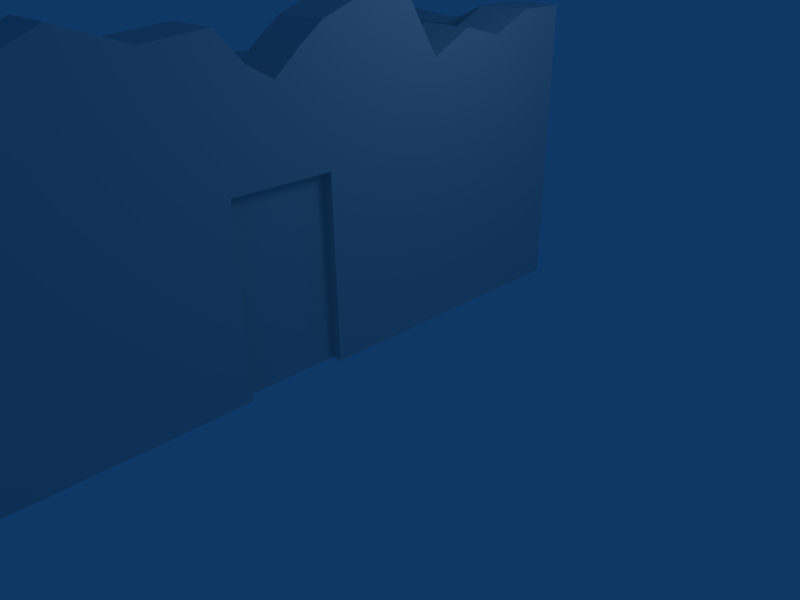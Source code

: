 # Source: ruins_house6.blend  (saved by Blender 2.49.2; exported with 4.5.12 LTS)
import bpy
from mathutils import Matrix  # noqa: F401  (used for matrix-valued properties, if any)

bpy.ops.wm.read_factory_settings(use_empty=True)
scene = bpy.context.scene
scene.name = 'Scene'

# ---- collections
col_collection_1 = bpy.data.collections.new('Collection 1'); scene.collection.children.link(col_collection_1)

# ---- materials (node trees are filled in below, after node groups)
mat_material = bpy.data.materials.new('Material')
mat_material.alpha_threshold = 0.0
mat_material.roughness = 0.5
mat_material.line_color = (0.0, 0.0, 0.0, 1.0)

# ---- material node trees

# ---- world
world_world = bpy.data.worlds.new('World'); scene.world = world_world
world_world.color = (0.05656, 0.2208, 0.4)
world_world.use_sun_shadow = False
world_world.sun_shadow_jitter_overblur = 0.0
world_world.cycles.sampling_method = 'MANUAL'
world_world.cycles.sample_map_resolution = 256

# ---- cameras
cam_camera = bpy.data.cameras.new('Camera')
cam_camera.passepartout_alpha = 0.2
cam_camera.clip_end = 100.0
cam_camera.lens = 35.0
cam_camera.ortho_scale = 7.314
cam_camera.show_passepartout = False
cam_camera.show_safe_areas = True
cam_camera.dof.focus_distance = 0.0
cam_camera.dof.aperture_fstop = 128.0

# ---- lights
light_spot = bpy.data.lights.new('Spot', 'POINT')
light_spot.transmission_factor = 0.0
light_spot.cutoff_distance = 30.0
light_spot.energy = 100.0
light_spot.shadow_buffer_clip_start = 1.001
light_spot.shadow_soft_size = 1.0
light_spot.shadow_maximum_resolution = 0.006
light_spot.use_absolute_resolution = True
light_spot.cycles.use_multiple_importance_sampling = False

# ---- meshes
me_cube = bpy.data.meshes.new('Cube')
me_cube.from_pydata([(0.4, 2.529, -1.0), (0.4, -1.0, -1.0), (-0.4, -1.0, -1.0), (-0.4, 2.529, -1.0), (0.4, 2.529, 2.366), (0.4, -1.0, 2.366), (-0.4, -1.0, 2.366), (-0.4, 2.529, 2.366), (-0.4, 3.229, 2.366), (0.4, 3.229, 2.366), (-0.4, 3.229, -1.0), (0.4, 3.229, -1.0), (-3.886, 3.229, -1.0), (-3.886, 3.229, 2.366), (-3.886, 2.529, 2.366), (-3.886, 2.529, -1.0), (-4.466, 2.529, -1.0), (-4.466, 2.529, 1.58), (-4.466, 3.229, 1.58), (-4.466, 3.229, -1.0), (-5.031, 3.229, -1.0), (-5.031, 3.229, 0.9694), (-5.031, 2.529, 0.9694), (-5.031, 2.529, -1.0), (-6.111, 2.529, -1.0), (-6.111, 2.529, 1.578), (-6.111, 3.229, 1.578), (-6.111, 3.229, -1.0), (-7.125, 3.229, -1.0), (-7.125, 3.229, 1.486), (-7.125, 2.529, 1.486), (-7.125, 2.529, -1.0), (-8.195, 2.529, -1.0), (-8.195, 2.529, 0.764), (-8.195, 3.229, 0.764), (-8.195, 3.229, -1.0), (-8.995, 3.229, -1.0), (-8.995, 3.229, 0.764), (-8.995, 2.529, 0.764), (-8.995, 2.529, -1.0), (-8.995, -0.0419, -1.0), (-8.995, -0.0419, -0.0297), (-8.195, -0.0419, -0.0297), (-8.195, -0.0419, -1.0), (-8.195, -1.494, -1.0), (-8.195, -1.494, 0.2201), (-8.995, -1.494, 0.2201), (-8.995, -1.494, -1.0), (-8.995, -2.209, -1.0), (-8.995, -2.209, -0.2569), (-8.195, -2.209, -0.2569), (-8.195, -2.209, -1.0), (-8.195, -3.031, -1.0), (-8.195, -3.031, -0.0248), (-8.995, -3.031, -0.0248), (-8.995, -3.031, -1.0), (-8.995, -4.4, -1.0), (-8.995, -4.4, -0.4783), (-8.195, -4.4, -0.4783), (-8.195, -4.4, -1.0), (-0.4, -2.378, 2.366), (0.4, -2.378, 2.366), (-0.4, -2.378, -1.0), (0.4, -2.378, -1.0), (0.4, -7.957, -1.0), (-0.4, -7.957, -1.0), (0.4, -7.957, 2.366), (-0.4, -7.957, 2.916), (-0.4, -8.657, 2.916), (0.4, -8.657, 2.366), (-0.4, -8.657, -1.0), (0.4, -8.657, -1.0), (-2.79, -8.657, -1.0), (-2.79, -8.657, 1.216), (-2.79, -7.957, 1.216), (-2.79, -7.957, -1.0), (-3.686, -7.957, -1.0), (-3.686, -7.957, -0.06581), (-3.686, -8.657, -0.06581), (-3.686, -8.657, -1.0), (-4.686, -8.657, -1.0), (-4.686, -8.657, -0.2136), (-4.686, -7.957, -0.2136), (-4.686, -7.957, -1.0), (-5.645, -7.957, -1.0), (-5.645, -7.957, -0.6272), (-5.645, -8.657, -0.6272), (-5.645, -8.657, -1.0), (0.4, -1.0, 1.605), (-0.4, -1.0, 1.605), (-0.4, -2.378, 1.605), (0.4, -2.378, 1.605), (0.25, -2.378, 1.605), (0.25, -1.0, 1.605), (0.25, -2.378, -1.0), (0.25, -1.0, -1.0), (0.1, -2.378, 1.605), (0.1, -1.0, 1.605), (0.1, -2.378, -1.0), (0.1, -1.0, -1.0), (-3.886, 2.529, 1.666), (-0.4, -1.0, 1.666), (0.4, -8.657, 2.916), (0.4, -7.957, 2.916), (0.4, -2.378, 3.365), (-0.4, -2.378, 3.365), (0.4, 3.229, 3.142), (-0.4, 3.229, 3.142), (-0.4, 2.529, 3.142), (-0.4, -1.0, 3.323), (0.4, -1.0, 3.323), (0.4, 2.529, 3.142), (-1.097, 2.529, 2.841), (-1.794, 2.529, 2.841), (-2.492, 2.529, 2.914), (-3.189, 2.529, 2.863), (-3.189, 3.229, 2.863), (-2.492, 3.229, 2.914), (-1.794, 3.229, 2.841), (-1.097, 3.229, 2.841), (-3.568, 1.826, 2.366), (-3.646, 1.123, 2.366), (-3.886, 0.4201, 2.366), (-1.097, -0.04721, 2.366), (-1.794, -0.3155, 2.366), (-2.492, -0.3161, 2.366), (-3.568, 1.826, 1.666), (-3.646, 1.123, 1.666), (-3.886, 0.4201, 1.666), (-2.492, -0.3161, 1.666), (-1.794, -0.3155, 1.666), (-1.097, -0.04721, 1.666), (-3.189, -0.2856, 2.366), (-2.84, 0.06434, 2.366), (-2.492, 0.4143, 2.366), (-3.189, -0.2856, 1.666), (-0.4, 1.94, 2.867), (-0.4, 1.352, 3.014), (-0.4, 0.7643, 2.715), (-0.4, 0.1762, 3.68), (-0.4, -0.4119, 3.542), (0.4, -0.4119, 3.542), (0.4, 0.1762, 3.68), (0.4, 0.7643, 2.715), (0.4, 1.352, 3.014), (0.4, 1.94, 2.867), (0.4, -2.033, 2.97), (0.4, -1.689, 2.771), (0.4, -1.344, 3.07), (-0.4, -1.344, 3.07), (-0.4, -1.689, 2.771), (-0.4, -2.033, 2.97), (-0.4, -7.16, 3.735), (-0.4, -6.363, 3.521), (-0.4, -5.566, 3.061), (-0.4, -4.769, 3.189), (-0.4, -3.972, 3.559), (-0.4, -3.175, 3.282), (0.4, -3.175, 3.282), (0.4, -3.972, 3.559), (0.4, -4.769, 3.189), (0.4, -5.566, 3.061), (0.4, -6.363, 3.521), (0.4, -7.16, 3.735), (-0.8781, -8.657, 2.589), (-1.356, -8.657, 2.469), (-1.834, -8.657, 1.675), (-2.312, -8.657, 1.506), (-0.8781, -7.957, 2.589), (-1.356, -7.957, 2.469), (-1.834, -7.957, 1.675), (-2.312, -7.957, 1.506)], [], [(0, 1, 2, 3), (4, 0, 11, 9), (0, 3, 10, 11), (9, 11, 10, 8), (10, 3, 15, 12), (8, 10, 12, 13), (3, 7, 14, 15), (15, 14, 17, 16), (14, 13, 18, 17), (13, 12, 19, 18), (12, 15, 16, 19), (19, 16, 23, 20), (18, 19, 20, 21), (17, 18, 21, 22), (16, 17, 22, 23), (23, 22, 25, 24), (22, 21, 26, 25), (21, 20, 27, 26), (20, 23, 24, 27), (27, 24, 31, 28), (26, 27, 28, 29), (25, 26, 29, 30), (24, 25, 30, 31), (31, 30, 33, 32), (30, 29, 34, 33), (29, 28, 35, 34), (28, 31, 32, 35), (35, 32, 39, 36), (34, 35, 36, 37), (33, 34, 37, 38), (39, 38, 37, 36), (38, 39, 40, 41), (33, 38, 41, 42), (39, 32, 43, 40), (32, 33, 42, 43), (43, 42, 45, 44), (40, 43, 44, 47), (42, 41, 46, 45), (41, 40, 47, 46), (46, 47, 48, 49), (45, 46, 49, 50), (47, 44, 51, 48), (44, 45, 50, 51), (51, 50, 53, 52), (48, 51, 52, 55), (50, 49, 54, 53), (49, 48, 55, 54), (54, 55, 56, 57), (53, 54, 57, 58), (55, 52, 59, 56), (52, 53, 58, 59), (59, 58, 57, 56), (62, 63, 64, 65), (64, 66, 69, 71), (65, 64, 71, 70), (71, 69, 68, 70), (65, 70, 72, 75), (74, 75, 76, 77), (73, 74, 77, 78), (75, 72, 79, 76), (72, 73, 78, 79), (79, 78, 81, 80), (76, 79, 80, 83), (78, 77, 82, 81), (77, 76, 83, 82), (82, 83, 84, 85), (81, 82, 85, 86), (83, 80, 87, 84), (80, 81, 86, 87), (85, 84, 87, 86), (88, 0, 4), (5, 88, 4), (1, 0, 88), (89, 7, 3), (2, 89, 3), (89, 6, 7), (6, 89, 90, 60), (88, 5, 61, 91), (91, 66, 64), (63, 91, 64), (91, 61, 66), (90, 65, 67), (60, 90, 67), (90, 62, 65), (88, 91, 92, 93), (91, 63, 94, 92), (1, 88, 93, 95), (95, 93, 92, 94), (90, 89, 97, 96), (62, 90, 96, 98), (89, 2, 99, 97), (97, 99, 98, 96), (69, 66, 103, 102), (68, 69, 102), (9, 8, 107, 106), (4, 9, 106, 111), (108, 111, 106, 107), (103, 67, 68, 102), (113, 114, 14, 7), (108, 112, 7), (112, 113, 7), (114, 115, 14), (117, 118, 8, 13), (119, 107, 8), (116, 117, 13), (118, 119, 8), (107, 119, 112, 108), (119, 118, 113, 112), (118, 117, 114, 113), (117, 116, 115, 114), (116, 13, 14, 115), (14, 120, 134, 7), (7, 134, 123, 6), (132, 125, 124, 133), (132, 133, 121, 122), (133, 124, 123, 134), (133, 134, 120, 121), (122, 121, 127, 128), (121, 120, 126, 127), (120, 14, 100, 126), (6, 123, 131, 101), (123, 124, 130, 131), (124, 125, 129, 130), (122, 128, 135, 132), (125, 132, 135, 129), (138, 7, 6), (109, 140, 6), (136, 108, 7), (140, 139, 6), (137, 136, 7), (139, 138, 6), (138, 137, 7), (143, 5, 4), (111, 145, 4), (141, 110, 5), (145, 144, 4), (142, 141, 5), (144, 143, 4), (143, 142, 5), (108, 136, 145, 111), (136, 137, 144, 145), (137, 138, 143, 144), (138, 139, 142, 143), (139, 140, 141, 142), (140, 109, 110, 141), (147, 61, 5), (110, 148, 5), (146, 104, 61), (148, 147, 5), (147, 146, 61), (150, 6, 60), (105, 151, 60), (149, 109, 6), (151, 150, 60), (150, 149, 6), (109, 149, 148, 110), (149, 150, 147, 148), (150, 151, 146, 147), (151, 105, 104, 146), (154, 155, 60, 67), (157, 105, 60), (152, 153, 67), (156, 157, 60), (153, 154, 67), (155, 156, 60), (160, 161, 66, 61), (104, 158, 61), (163, 103, 66), (158, 159, 61), (162, 163, 66), (159, 160, 61), (161, 162, 66), (105, 157, 158, 104), (157, 156, 159, 158), (156, 155, 160, 159), (155, 154, 161, 160), (154, 153, 162, 161), (153, 152, 163, 162), (152, 67, 103, 163), (165, 166, 72, 70), (68, 164, 70), (167, 73, 72), (164, 165, 70), (166, 167, 72), (67, 168, 164, 68), (168, 169, 165, 164), (169, 170, 166, 165), (170, 171, 167, 166), (171, 74, 73, 167), (170, 169, 65, 75), (74, 171, 75), (168, 67, 65), (171, 170, 75), (169, 168, 65)])
_uv = me_cube.uv_layers.new(name='UVTex')
_uv.uv.foreach_set('vector', [0.8231, 0.3168, 0.8231, 0.2886, 0.8167, 0.2886, 0.8167, 0.3168, 0.4578, 0.8852, 0.4578, 0.7531, 0.4852, 0.7531, 0.4852, 0.8852, 0.8231, 0.3168, 0.8167, 0.3168, 0.8167, 0.3224, 0.8231, 0.3224, 0.4854, 0.8849, 0.4854, 0.7548, 0.5163, 0.7548, 0.5163, 0.8849, 0.8167, 0.3224, 0.8167, 0.3168, 0.7888, 0.3168, 0.7888, 0.3224, 0.5163, 0.8849, 0.5163, 0.7548, 0.6512, 0.7548, 0.6512, 0.8849, 0.6475, 0.4493, 0.6475, 0.5878, 0.504, 0.5878, 0.504, 0.4493, 0.504, 0.4493, 0.504, 0.5878, 0.4801, 0.5555, 0.4801, 0.4493, 0.2791, 0.1145, 0.2791, 0.1482, 0.232, 0.1482, 0.232, 0.1145, 0.6512, 0.8849, 0.6512, 0.7548, 0.6736, 0.7548, 0.6736, 0.8545, 0.7888, 0.3224, 0.7888, 0.3168, 0.7842, 0.3168, 0.7842, 0.3224, 0.7842, 0.3224, 0.7842, 0.3168, 0.7796, 0.3168, 0.7796, 0.3224, 0.6736, 0.8545, 0.6736, 0.7548, 0.6954, 0.7548, 0.6954, 0.8309, 0.232, 0.1145, 0.232, 0.1482, 0.1918, 0.1482, 0.1918, 0.1145, 0.4801, 0.4493, 0.4801, 0.5555, 0.4569, 0.5304, 0.4569, 0.4493, 0.4569, 0.4493, 0.4569, 0.5304, 0.4125, 0.5554, 0.4125, 0.4493, 0.1918, 0.1145, 0.1918, 0.1482, 0.132, 0.1482, 0.132, 0.1145, 0.6954, 0.8309, 0.6954, 0.7548, 0.7372, 0.7548, 0.7372, 0.8545, 0.7796, 0.3224, 0.7796, 0.3168, 0.771, 0.3168, 0.771, 0.3224, 0.771, 0.3224, 0.771, 0.3168, 0.7629, 0.3168, 0.7629, 0.3224, 0.7372, 0.8545, 0.7372, 0.7548, 0.7764, 0.7548, 0.7764, 0.8509, 0.132, 0.1145, 0.132, 0.1482, 0.08285, 0.1483, 0.08285, 0.1145, 0.4125, 0.4493, 0.4125, 0.5554, 0.3707, 0.5516, 0.3707, 0.4493, 0.3707, 0.4493, 0.3707, 0.5516, 0.3267, 0.5219, 0.3267, 0.4493, 0.08285, 0.1145, 0.08285, 0.1483, 0.0206, 0.1483, 0.0206, 0.1145, 0.7764, 0.8509, 0.7764, 0.7548, 0.8178, 0.7548, 0.8178, 0.823, 0.7629, 0.3224, 0.7629, 0.3168, 0.7544, 0.3168, 0.7544, 0.3224, 0.7544, 0.3224, 0.7544, 0.3168, 0.748, 0.3168, 0.748, 0.3224, 0.8178, 0.823, 0.8178, 0.7548, 0.8487, 0.7548, 0.8487, 0.823, 0.3566, 0.1723, 0.3861, 0.1723, 0.3861, 0.206, 0.3566, 0.206, 0.05289, 0.6522, 0.05289, 0.7174, 0.02704, 0.7174, 0.02704, 0.6522, 0.05289, 0.7174, 0.05289, 0.6522, 0.1478, 0.6522, 0.1478, 0.6881, 0.3566, 0.1723, 0.3566, 0.206, 0.2432, 0.206, 0.2432, 0.1723, 0.748, 0.3168, 0.7544, 0.3168, 0.7544, 0.2962, 0.748, 0.2962, 0.6674, 0.6526, 0.6674, 0.7367, 0.5449, 0.6988, 0.5449, 0.6526, 0.5449, 0.6526, 0.5449, 0.6988, 0.4756, 0.7107, 0.4756, 0.6526, 0.748, 0.2962, 0.7544, 0.2962, 0.7544, 0.2846, 0.748, 0.2846, 0.2432, 0.1723, 0.2432, 0.206, 0.1811, 0.206, 0.1811, 0.1723, 0.1478, 0.6881, 0.1478, 0.6522, 0.2015, 0.6522, 0.2015, 0.6973, 0.2015, 0.6973, 0.2015, 0.6522, 0.2279, 0.6522, 0.2279, 0.6797, 0.1811, 0.1723, 0.1811, 0.206, 0.1449, 0.206, 0.1449, 0.1723, 0.748, 0.2846, 0.7544, 0.2846, 0.7544, 0.2789, 0.748, 0.2789, 0.4756, 0.6526, 0.4756, 0.7107, 0.4415, 0.688, 0.4415, 0.6526, 0.4415, 0.6526, 0.4415, 0.688, 0.4024, 0.699, 0.4024, 0.6526, 0.748, 0.2789, 0.7544, 0.2789, 0.7544, 0.2724, 0.748, 0.2724, 0.1449, 0.1723, 0.1449, 0.206, 0.1089, 0.206, 0.1089, 0.1723, 0.2279, 0.6797, 0.2279, 0.6522, 0.2582, 0.6522, 0.2582, 0.6883, 0.2582, 0.6883, 0.2582, 0.6522, 0.3088, 0.6522, 0.3088, 0.6715, 0.1089, 0.1723, 0.1089, 0.206, 0.04812, 0.206, 0.04812, 0.1723, 0.748, 0.2724, 0.7544, 0.2724, 0.7544, 0.2614, 0.748, 0.2614, 0.4024, 0.6526, 0.4024, 0.699, 0.3371, 0.6774, 0.3371, 0.6526, 0.02614, 0.1723, 0.04812, 0.1723, 0.04812, 0.206, 0.02614, 0.206, 0.8167, 0.2776, 0.8231, 0.2776, 0.8231, 0.233, 0.8167, 0.233, 0.04617, 0.7531, 0.04617, 0.8852, 0.0187, 0.8852, 0.0187, 0.7531, 0.8167, 0.233, 0.8231, 0.233, 0.8231, 0.2274, 0.8167, 0.2274, 0.3044, 0.4539, 0.3044, 0.6121, 0.2668, 0.6379, 0.2668, 0.4539, 0.8167, 0.233, 0.8167, 0.2274, 0.7976, 0.2274, 0.7976, 0.233, 0.8557, 0.7358, 0.8557, 0.6415, 0.8176, 0.6415, 0.8176, 0.6812, 0.5744, 0.1716, 0.5744, 0.1998, 0.5112, 0.1998, 0.5112, 0.1716, 0.7976, 0.233, 0.7976, 0.2274, 0.7904, 0.2274, 0.7904, 0.233, 0.1545, 0.4539, 0.1545, 0.558, 0.1124, 0.4978, 0.1124, 0.4539, 0.1124, 0.4539, 0.1124, 0.4978, 0.06543, 0.4909, 0.06543, 0.4539, 0.7904, 0.233, 0.7904, 0.2274, 0.7824, 0.2274, 0.7824, 0.233, 0.5112, 0.1716, 0.5112, 0.1998, 0.4704, 0.1998, 0.4704, 0.1716, 0.8176, 0.6812, 0.8176, 0.6415, 0.775, 0.6415, 0.775, 0.6749, 0.775, 0.6749, 0.775, 0.6415, 0.7342, 0.6415, 0.7342, 0.6573, 0.4704, 0.1716, 0.4704, 0.1998, 0.4282, 0.1998, 0.4282, 0.1716, 0.7824, 0.233, 0.7824, 0.2274, 0.7747, 0.2274, 0.7747, 0.233, 0.06543, 0.4539, 0.06543, 0.4909, 0.02037, 0.4714, 0.02037, 0.4539, 0.4282, 0.1998, 0.4132, 0.1998, 0.4132, 0.1716, 0.4282, 0.1716, 0.3192, 0.8554, 0.4578, 0.7531, 0.4578, 0.8852, 0.3192, 0.8852, 0.3192, 0.8554, 0.4578, 0.8852, 0.3192, 0.7531, 0.4578, 0.7531, 0.3192, 0.8554, 0.3074, 0.3462, 0.4526, 0.3775, 0.4526, 0.2389, 0.3074, 0.2389, 0.3074, 0.3462, 0.4526, 0.2389, 0.7665, 0.2506, 0.7981, 0.2506, 0.7981, 0.2822, 0.3074, 0.3775, 0.3074, 0.3462, 0.2507, 0.3462, 0.2507, 0.3775, 0.3192, 0.8554, 0.3192, 0.8852, 0.2652, 0.8852, 0.2652, 0.8554, 0.2652, 0.8554, 0.04617, 0.8852, 0.04617, 0.7531, 0.2652, 0.7531, 0.2652, 0.8554, 0.04617, 0.7531, 0.2652, 0.8554, 0.2652, 0.8852, 0.04617, 0.8852, 0.2507, 0.3462, 0.02109, 0.2389, 0.02109, 0.4001, 0.2507, 0.3775, 0.2507, 0.3462, 0.02109, 0.4001, 0.2507, 0.3462, 0.2507, 0.2389, 0.02109, 0.2389, 0.9462, 0.222, 0.9514, 0.1181, 0.965, 0.1191, 0.9598, 0.223, 0.9514, 0.1181, 0.9514, 0.01336, 0.965, 0.01436, 0.965, 0.1191, 0.9462, 0.3267, 0.9462, 0.222, 0.9598, 0.223, 0.9598, 0.3277, 0.8055, 0.3635, 0.8055, 0.6113, 0.6744, 0.6113, 0.6744, 0.3635, 0.8925, 0.14, 0.8925, 0.2012, 0.8702, 0.2012, 0.8702, 0.14, 0.8925, 0.02427, 0.8925, 0.14, 0.8702, 0.14, 0.8702, 0.02427, 0.8925, 0.2012, 0.8925, 0.3169, 0.8702, 0.3169, 0.8702, 0.2012, 0.9704, 0.6131, 0.9704, 0.3618, 0.8374, 0.3618, 0.8374, 0.6131, 0.0187, 0.8852, 0.04617, 0.8852, 0.04617, 0.9068, 0.0187, 0.9068, 0.2668, 0.6379, 0.3044, 0.6121, 0.3044, 0.6379, 0.4854, 0.8849, 0.5163, 0.8849, 0.5163, 0.915, 0.4854, 0.915, 0.4578, 0.8852, 0.4852, 0.8852, 0.4852, 0.9157, 0.4578, 0.9157, 0.4582, 0.1145, 0.4968, 0.1145, 0.4968, 0.1483, 0.4582, 0.1483, 0.05205, 0.04671, 0.05205, 0.08289, 0.02039, 0.08289, 0.02038, 0.04671, 0.5901, 0.6074, 0.5614, 0.6104, 0.504, 0.5878, 0.6475, 0.5878, 0.6475, 0.6198, 0.6188, 0.6074, 0.6475, 0.5878, 0.6188, 0.6074, 0.5901, 0.6074, 0.6475, 0.5878, 0.5614, 0.6104, 0.5327, 0.6083, 0.504, 0.5878, 0.5972, 0.9061, 0.5703, 0.9033, 0.5163, 0.8849, 0.6512, 0.8849, 0.5433, 0.9033, 0.5163, 0.915, 0.5163, 0.8849, 0.6242, 0.9042, 0.5972, 0.9061, 0.6512, 0.8849, 0.5703, 0.9033, 0.5433, 0.9033, 0.5163, 0.8849, 0.4582, 0.1483, 0.4216, 0.1482, 0.4216, 0.1145, 0.4582, 0.1145, 0.4216, 0.1482, 0.3879, 0.1482, 0.3879, 0.1145, 0.4216, 0.1145, 0.3879, 0.1482, 0.3541, 0.1482, 0.3541, 0.1145, 0.3879, 0.1145, 0.3541, 0.1482, 0.3204, 0.1482, 0.3204, 0.1145, 0.3541, 0.1145, 0.3204, 0.1482, 0.2791, 0.1482, 0.2791, 0.1145, 0.3204, 0.1145, 0.8473, 0.9637, 0.858, 0.94, 0.8944, 0.8923, 0.965, 0.9637, 0.965, 0.9637, 0.8944, 0.8923, 0.9415, 0.8767, 0.965, 0.8445, 0.8708, 0.8687, 0.8944, 0.8676, 0.9179, 0.8676, 0.8826, 0.8805, 0.8708, 0.8687, 0.8826, 0.8805, 0.8554, 0.9162, 0.8473, 0.8925, 0.8826, 0.8805, 0.9179, 0.8676, 0.9415, 0.8767, 0.8944, 0.8923, 0.8826, 0.8805, 0.8944, 0.8923, 0.858, 0.94, 0.8554, 0.9162, 0.7188, 0.1152, 0.7532, 0.1152, 0.7532, 0.1476, 0.7188, 0.1476, 0.7532, 0.1152, 0.7859, 0.1152, 0.7859, 0.1476, 0.7532, 0.1476, 0.7859, 0.1152, 0.8217, 0.1152, 0.8217, 0.1476, 0.7859, 0.1476, 0.519, 0.1152, 0.5737, 0.1152, 0.5737, 0.1476, 0.519, 0.1476, 0.5737, 0.1152, 0.6083, 0.1152, 0.6083, 0.1476, 0.5737, 0.1476, 0.6083, 0.1152, 0.6406, 0.1152, 0.6406, 0.1476, 0.6083, 0.1476, 0.7188, 0.1152, 0.7188, 0.1476, 0.6729, 0.1476, 0.6729, 0.1152, 0.6406, 0.1152, 0.6729, 0.1152, 0.6729, 0.1476, 0.6406, 0.1476, 0.38, 0.3919, 0.4526, 0.3775, 0.3074, 0.3775, 0.3074, 0.4169, 0.3316, 0.4259, 0.3074, 0.3775, 0.4284, 0.3981, 0.4526, 0.4094, 0.4526, 0.3775, 0.3316, 0.4259, 0.3558, 0.4316, 0.3074, 0.3775, 0.4042, 0.4042, 0.4284, 0.3981, 0.4526, 0.3775, 0.3558, 0.4316, 0.38, 0.3919, 0.3074, 0.3775, 0.38, 0.3919, 0.4042, 0.4042, 0.4526, 0.3775, 0.3885, 0.8989, 0.3192, 0.8852, 0.4578, 0.8852, 0.4578, 0.9157, 0.4347, 0.9049, 0.4578, 0.8852, 0.3423, 0.9314, 0.3192, 0.9228, 0.3192, 0.8852, 0.4347, 0.9049, 0.4116, 0.9107, 0.4578, 0.8852, 0.3654, 0.9368, 0.3423, 0.9314, 0.3192, 0.8852, 0.4116, 0.9107, 0.3885, 0.8989, 0.4578, 0.8852, 0.3885, 0.8989, 0.3654, 0.9368, 0.3192, 0.8852, 0.6084, 0.08289, 0.579, 0.08289, 0.579, 0.04671, 0.6084, 0.04671, 0.579, 0.08289, 0.5516, 0.08289, 0.5516, 0.04671, 0.579, 0.04671, 0.5516, 0.08289, 0.5218, 0.08289, 0.5218, 0.04671, 0.5516, 0.04671, 0.5218, 0.08289, 0.4707, 0.08289, 0.4707, 0.04671, 0.5218, 0.04671, 0.4707, 0.08289, 0.4434, 0.08289, 0.4434, 0.04671, 0.4707, 0.04671, 0.4434, 0.08289, 0.415, 0.08289, 0.415, 0.04671, 0.4434, 0.04671, 0.2922, 0.9011, 0.2652, 0.8852, 0.3192, 0.8852, 0.3192, 0.9228, 0.3057, 0.9128, 0.3192, 0.8852, 0.2787, 0.9089, 0.2652, 0.9244, 0.2652, 0.8852, 0.3057, 0.9128, 0.2922, 0.9011, 0.3192, 0.8852, 0.2922, 0.9011, 0.2787, 0.9089, 0.2652, 0.8852, 0.2791, 0.3942, 0.3074, 0.3775, 0.2507, 0.3775, 0.2507, 0.4186, 0.2649, 0.4023, 0.2507, 0.3775, 0.2932, 0.4064, 0.3074, 0.4169, 0.3074, 0.3775, 0.2649, 0.4023, 0.2791, 0.3942, 0.2507, 0.3775, 0.2791, 0.3942, 0.2932, 0.4064, 0.3074, 0.3775, 0.415, 0.08289, 0.3956, 0.08289, 0.3956, 0.04671, 0.415, 0.04671, 0.3956, 0.08289, 0.375, 0.08289, 0.375, 0.04671, 0.3956, 0.04671, 0.375, 0.08289, 0.357, 0.08289, 0.357, 0.04671, 0.375, 0.04671, 0.357, 0.08289, 0.3333, 0.08289, 0.3333, 0.04671, 0.357, 0.04671, 0.1195, 0.4061, 0.1523, 0.4114, 0.2507, 0.3775, 0.02109, 0.4001, 0.2179, 0.4152, 0.2507, 0.4186, 0.2507, 0.3775, 0.05389, 0.4338, 0.08669, 0.425, 0.02109, 0.4001, 0.1851, 0.4266, 0.2179, 0.4152, 0.2507, 0.3775, 0.08669, 0.425, 0.1195, 0.4061, 0.02109, 0.4001, 0.1523, 0.4114, 0.1851, 0.4266, 0.2507, 0.3775, 0.1713, 0.9175, 0.14, 0.9125, 0.04617, 0.8852, 0.2652, 0.8852, 0.2652, 0.9244, 0.2339, 0.9212, 0.2652, 0.8852, 0.07746, 0.939, 0.04617, 0.9068, 0.04617, 0.8852, 0.2339, 0.9212, 0.2026, 0.9321, 0.2652, 0.8852, 0.1087, 0.9306, 0.07746, 0.939, 0.04617, 0.8852, 0.2026, 0.9321, 0.1713, 0.9175, 0.2652, 0.8852, 0.14, 0.9125, 0.1087, 0.9306, 0.04617, 0.8852, 0.3333, 0.08289, 0.2971, 0.08289, 0.2971, 0.04671, 0.3333, 0.04671, 0.2971, 0.08289, 0.2589, 0.08289, 0.2589, 0.04671, 0.2971, 0.04671, 0.2589, 0.08289, 0.2192, 0.08289, 0.2192, 0.04671, 0.2589, 0.04671, 0.2192, 0.08289, 0.1827, 0.08289, 0.1827, 0.04671, 0.2192, 0.04671, 0.1827, 0.08289, 0.1411, 0.08289, 0.1411, 0.04671, 0.1827, 0.04671, 0.1411, 0.08289, 0.1037, 0.08289, 0.1037, 0.04671, 0.1411, 0.04671, 0.1037, 0.08289, 0.05205, 0.08289, 0.05205, 0.04671, 0.1037, 0.04671, 0.2219, 0.6169, 0.1994, 0.5796, 0.1545, 0.4539, 0.2668, 0.4539, 0.2668, 0.6379, 0.2443, 0.6225, 0.2668, 0.4539, 0.1769, 0.5717, 0.1545, 0.558, 0.1545, 0.4539, 0.2443, 0.6225, 0.2219, 0.6169, 0.2668, 0.4539, 0.1994, 0.5796, 0.1769, 0.5717, 0.1545, 0.4539, 0.6982, 0.1998, 0.6748, 0.1998, 0.6748, 0.1716, 0.6982, 0.1716, 0.6748, 0.1998, 0.6549, 0.1998, 0.6549, 0.1716, 0.6748, 0.1716, 0.6549, 0.1998, 0.6175, 0.1998, 0.6175, 0.1716, 0.6549, 0.1716, 0.6175, 0.1998, 0.597, 0.1998, 0.597, 0.1716, 0.6175, 0.1716, 0.597, 0.1998, 0.5744, 0.1998, 0.5744, 0.1716, 0.597, 0.1716, 0.8964, 0.7553, 0.9167, 0.7891, 0.9574, 0.6415, 0.8557, 0.6415, 0.8557, 0.7358, 0.876, 0.7481, 0.8557, 0.6415, 0.937, 0.7942, 0.9574, 0.8081, 0.9574, 0.6415, 0.876, 0.7481, 0.8964, 0.7553, 0.8557, 0.6415, 0.9167, 0.7891, 0.937, 0.7942, 0.9574, 0.6415])
me_cube.materials.append(mat_material)
me_cube.use_remesh_preserve_volume = False
me_cube.use_remesh_preserve_attributes = False
me_cube.use_mirror_vertex_groups = False
me_cube.update()
arm_armature = bpy.data.armatures.new('Armature')  # bones are not reproduced

# ---- objects
ob_armature = bpy.data.objects.new('Armature', arm_armature)
ob_cube = bpy.data.objects.new('Cube', me_cube)
ob_lamp = bpy.data.objects.new('Lamp', light_spot)
ob_camera = bpy.data.objects.new('Camera', cam_camera)

# ---- transforms, parenting, visibility, modifiers, constraints
ob_armature.location = (-5.374, -1.644, 0.07543)
ob_armature.lock_rotations_4d = False
ob_armature.empty_display_type = 'ARROWS'
ob_armature.lineart.crease_threshold = 0.0
ob_cube.parent = ob_armature
ob_cube.matrix_parent_inverse = Matrix(((1.0, 0.0, 0.0, 5.374), (0.0, 1.0, 0.0, 1.644), (0.0, 0.0, 1.0, -0.07543), (0.0, 0.0, 0.0, 1.0)))
ob_cube.location = (0.0, 0.0, 1.0)
ob_cube.lock_rotations_4d = False
ob_cube.empty_display_type = 'ARROWS'
ob_cube.color = (0.0, 0.0, 0.0, 1.0)
ob_cube.lineart.crease_threshold = 0.0
_vg = ob_cube.vertex_groups.new(name='Bone')
_vg.add([0, 1, 2, 3, 4, 5, 6, 7, 8, 9, 10, 11, 12, 13, 14, 15, 16, 17, 18, 19, 20, 21, 22, 23, 24, 25, 26, 27, 28, 29, 30, 31, 32, 33, 34, 35, 36, 37, 38, 39, 40, 41, 42, 43, 44, 45, 46, 47, 48, 49, 50, 51, 52, 53, 54, 55, 56, 57, 58, 59, 60, 61, 62, 63, 64, 65, 66, 67, 68, 69, 70, 71, 72, 73, 74, 75, 76, 77, 78, 79, 80, 81, 82, 83, 84, 85, 86, 87, 88, 89, 90, 91, 92, 93, 94, 95, 96, 97, 98, 99, 100, 101, 102, 103, 104, 105, 106, 107, 108, 109, 110, 111, 112, 113, 114, 115, 116, 117, 118, 119, 120, 121, 122, 123, 124, 125, 126, 127, 128, 129, 130, 131, 132, 133, 134, 135, 136, 137, 138, 139, 140, 141, 142, 143, 144, 145, 146, 147, 148, 149, 150, 151, 152, 153, 154, 155, 156, 157, 158, 159, 160, 161, 162, 163, 164, 165, 166, 167, 168, 169, 170, 171], 1.0, 'REPLACE')
_m = ob_cube.modifiers.new('Armature', 'ARMATURE')
_m.object = ob_armature
_m.use_bone_envelopes = True
ob_lamp.location = (4.076, 1.005, 5.904)
ob_lamp.rotation_euler = (0.6503, 0.05522, 1.866)
ob_lamp.lock_rotations_4d = False
ob_lamp.empty_display_type = 'ARROWS'
ob_lamp.color = (0.0, 0.0, 0.0, 0.0)
ob_lamp.lineart.crease_threshold = 0.0
ob_camera.location = (7.481, -6.508, 5.344)
ob_camera.rotation_euler = (1.109, 0.01082, 0.8149)
ob_camera.lock_rotations_4d = False
ob_camera.empty_display_type = 'ARROWS'
ob_camera.color = (0.0, 0.0, 0.0, 0.0)
ob_camera.display_type = 'WIRE'
ob_camera.lineart.crease_threshold = 0.0

# ---- collection membership
col_collection_1.objects.link(ob_armature)
col_collection_1.objects.link(ob_cube)
col_collection_1.objects.link(ob_lamp)
col_collection_1.objects.link(ob_camera)

# ---- scene / render settings (as saved in the file)
scene.camera = ob_camera
scene.frame_start = 1; scene.frame_end = 250; scene.frame_set(1)
scene.render.engine = 'BLENDER_EEVEE_NEXT'
scene.render.image_settings.file_format = 'JPEG'
scene.render.image_settings.color_mode = 'RGB'
scene.render.image_settings.compression = 90
scene.render.resolution_x = 800
scene.render.resolution_y = 600
scene.render.pixel_aspect_x = 100.0
scene.render.pixel_aspect_y = 100.0
scene.render.fps = 25
scene.render.dither_intensity = 0.0
scene.render.use_compositing = False
scene.render.use_sequencer = False
scene.render.bake_margin = 2
scene.render.bake_bias = 0.0
scene.render.use_stamp_time = False
scene.render.use_stamp_date = False
scene.render.use_stamp_frame = False
scene.render.use_stamp_camera = False
scene.render.use_stamp_scene = False
scene.render.use_stamp_filename = False
scene.render.use_stamp_render_time = False
scene.render.stamp_font_size = 0
scene.cycles.use_denoising = False
scene.cycles.samples = 10
scene.cycles.sampling_pattern = 'TABULATED_SOBOL'
scene.cycles.light_sampling_threshold = 0.0
scene.cycles.use_adaptive_sampling = False
scene.cycles.use_light_tree = False
scene.cycles.blur_glossy = 0.0
scene.cycles.volume_bounces = 1
scene.cycles.pixel_filter_type = 'GAUSSIAN'
scene.cycles.sample_clamp_indirect = 0.0
scene.view_settings.view_transform = 'Raw'
bpy.context.view_layer.update()
